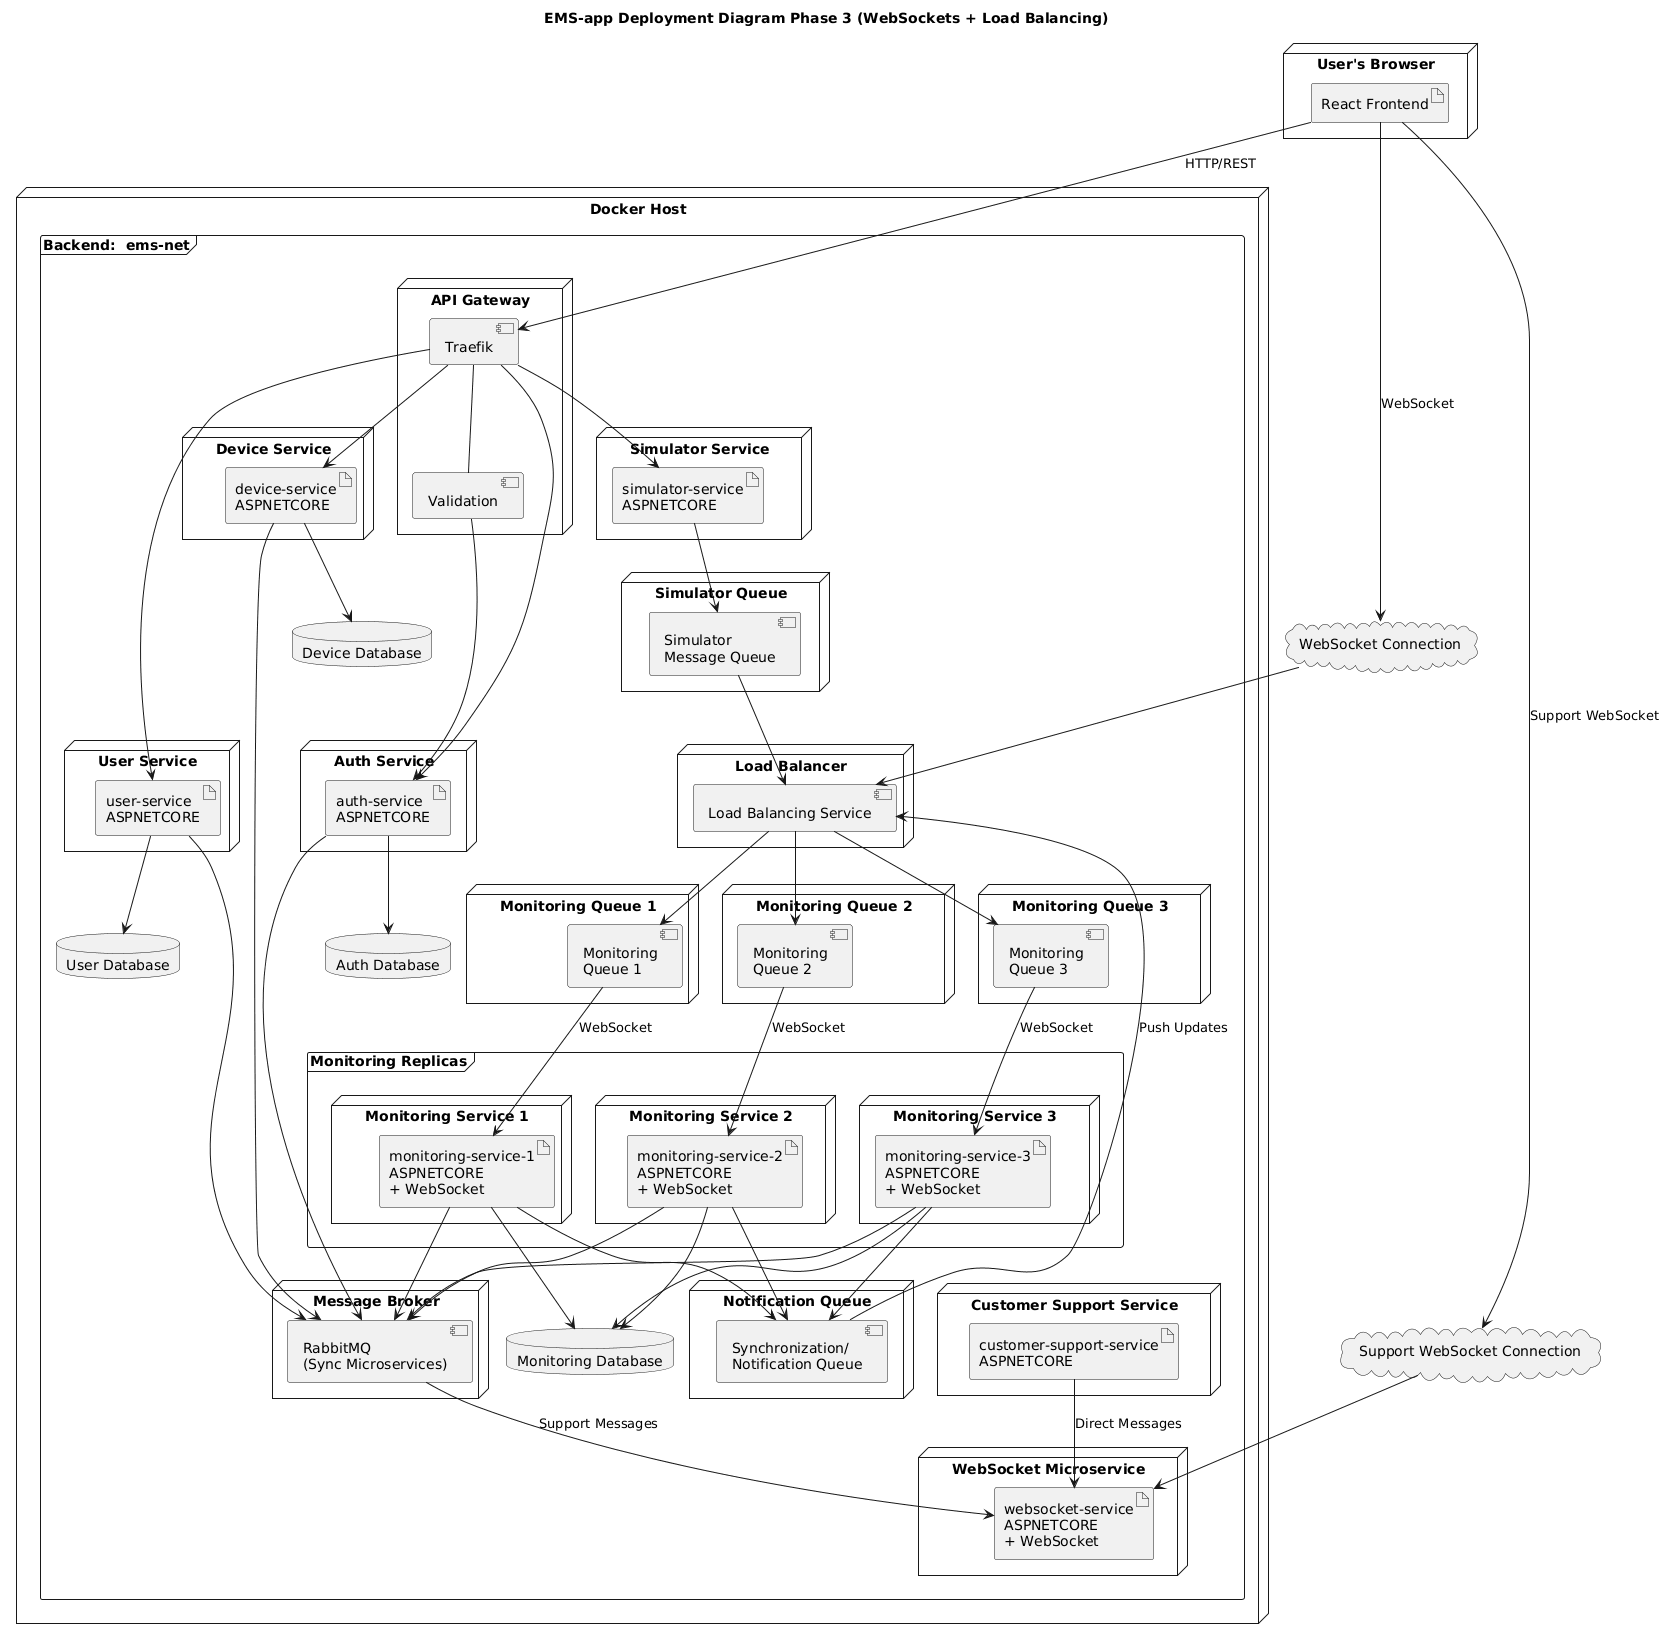

The diagram above was rendered by PlantUML. Its source (embedded in the PNG):
@startuml
skinparam componentStyle uml2
skinparam databaseStyle uml2

title EMS-app Deployment Diagram Phase 3 (WebSockets + Load Balancing)

node "User's Browser" {
    artifact "React Frontend" as Frontend
}

cloud "WebSocket Connection" as WSConnection
cloud "Support WebSocket Connection" as SupportWSConnection

node "Docker Host" {
    frame "Backend:  ems-net" {
        
        node "API Gateway" {
            component "Traefik" as Traefik
            component "Validation" as Validation
        }

        node "Load Balancer" {
            component "Load Balancing Service" as LoadBalancer
        }

        node "Auth Service" {
            artifact "auth-service\nASPNETCORE" as AuthService
        }

        node "User Service" {
            artifact "user-service\nASPNETCORE" as UserService
        }

        frame "Monitoring Replicas" {
            node "Monitoring Service 1" {
                artifact "monitoring-service-1\nASPNETCORE\n+ WebSocket" as MonService1
            }

            node "Monitoring Service 2" {
                artifact "monitoring-service-2\nASPNETCORE\n+ WebSocket" as MonService2
            }

            node "Monitoring Service 3" {
                artifact "monitoring-service-3\nASPNETCORE\n+ WebSocket" as MonService3
            }
        }

        node "Device Service" {
            artifact "device-service\nASPNETCORE" as DevService
        }

        node "Simulator Service" {
            artifact "simulator-service\nASPNETCORE" as SimService
        }

        node "Customer Support Service" {
            artifact "customer-support-service\nASPNETCORE" as SupportService
        }

        node "WebSocket Microservice" {
            artifact "websocket-service\nASPNETCORE\n+ WebSocket" as WSService
        }

        database "Auth Database" as AuthDB
        database "User Database" as UserDB
        database "Monitoring Database" as MonDB
        database "Device Database" as DevDB

        node "Message Broker" {
            component "RabbitMQ\n(Sync Microservices)" as RabbitMQ
        }

        node "Notification Queue" {
            component "Synchronization/\nNotification Queue" as NotificationQueue
        }

        node "Simulator Queue" {
            component "Simulator\nMessage Queue" as SimQueue
        }

        node "Monitoring Queue 1" {
            component "Monitoring\nQueue 1" as MonQueue1
        }

        node "Monitoring Queue 2" {
            component "Monitoring\nQueue 2" as MonQueue2
        }

        node "Monitoring Queue 3" {
            component "Monitoring\nQueue 3" as MonQueue3
        }
    }
}

' Frontend connections
Frontend --> Traefik :  HTTP/REST
Frontend --> WSConnection : WebSocket
WSConnection --> LoadBalancer
Frontend --> SupportWSConnection : Support WebSocket
SupportWSConnection --> WSService

' Gateway connections
Traefik -- Validation

' Gateway to Services
Validation -right-> AuthService
Traefik --> AuthService
Traefik --> UserService
Traefik --> DevService
Traefik --> SimService

' Simulator to Load Balancer via Queue
SimService --> SimQueue
SimQueue --> LoadBalancer

' Load Balancer to Monitoring Replicas via Queues
LoadBalancer --> MonQueue1
MonQueue1 --> MonService1 : WebSocket
LoadBalancer --> MonQueue2
MonQueue2 --> MonService2 :  WebSocket
LoadBalancer --> MonQueue3
MonQueue3 --> MonService3 : WebSocket

' Database connections
AuthService --> AuthDB
UserService --> UserDB
MonService1 --> MonDB
MonService2 --> MonDB
MonService3 --> MonDB
DevService --> DevDB

' RabbitMQ connections
UserService --> RabbitMQ
DevService --> RabbitMQ
AuthService --> RabbitMQ

' Monitoring services to RabbitMQ
MonService1 --> RabbitMQ
MonService2 --> RabbitMQ
MonService3 --> RabbitMQ

' RabbitMQ to WebSocket Microservice
RabbitMQ --> WSService :  Support Messages

' Customer Support to WebSocket Microservice
SupportService --> WSService :  Direct Messages

' Notification Queue connections
MonService1 --> NotificationQueue
MonService2 --> NotificationQueue
MonService3 --> NotificationQueue
NotificationQueue --> LoadBalancer :  Push Updates

' Formatting hints
AuthService -[hidden]right- UserService
UserService -[hidden]right- LoadBalancer
DevService -[hidden]right- SimService

' Monitoring replicas alignment
MonService1 -[hidden]right- MonService2
MonService2 -[hidden]right- MonService3

' Queue alignment
MonQueue1 -[hidden]right- MonQueue2
MonQueue2 -[hidden]right- MonQueue3
@enduml